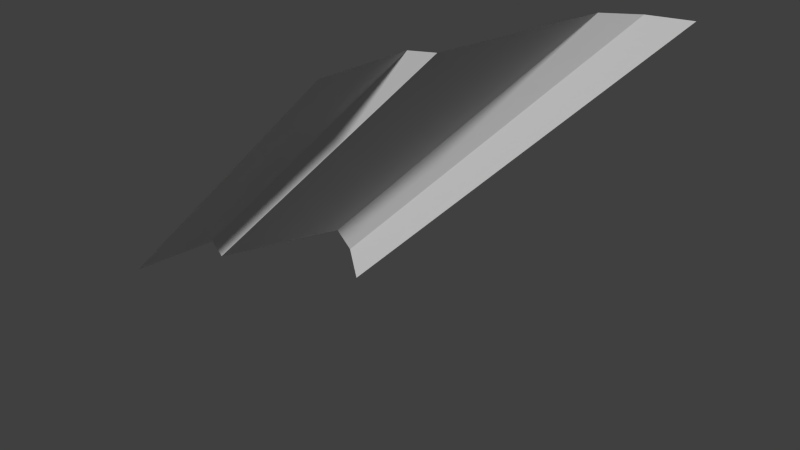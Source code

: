 # Source: A15_DiagonalMain.blend  (saved by Blender 2.76.0; exported with 4.5.12 LTS)
import bpy
from mathutils import Matrix  # noqa: F401  (used for matrix-valued properties, if any)

bpy.ops.wm.read_factory_settings(use_empty=True)
scene = bpy.context.scene
scene.name = 'Scene'

# ---- collections
col_collection_1 = bpy.data.collections.new('Collection 1'); scene.collection.children.link(col_collection_1)

# ---- world
world_world = bpy.data.worlds.new('World'); scene.world = world_world
world_world.color = (0.05088, 0.05088, 0.05088)
world_world.use_sun_shadow = False
world_world.sun_shadow_jitter_overblur = 0.0
world_world.cycles.sampling_method = 'MANUAL'
world_world.cycles.sample_map_resolution = 256

# ---- meshes
me_plane_198 = bpy.data.meshes.new('Plane.198')
me_plane_198.from_pydata([(-1.875, 2.7, -0.9537), (-1.712, 2.9, -1.116), (-1.5, 3.0, -1.328), (-2.0, 2.7, -1.079), (-2.0, 2.9, -1.404), (-2.0, 3.0, -1.828), (-2.0, 1.585, -0.8284), (0.9537, 2.7, 1.875), (-1.875, 2.7, -0.9537), (1.116, 2.9, 1.712), (-1.712, 2.9, -1.116), (1.328, 3.0, 1.5), (-1.5, 3.0, -1.328), (0.4142, -2.764e-07, 2.0), (0.8284, 1.585, 2.0), (0.4849, 0.9, 2.0), (0.6971, 1.0, 2.0), (-2.0, 0.9, -0.4849), (-2.0, 1.585, -0.8284), (-2.0, -7.271e-07, -0.4142), (-2.0, 1.0, -0.6971), (0.9537, 2.7, 1.875), (1.116, 2.9, 1.712), (1.328, 3.0, 1.5), (0.8284, 1.585, 2.0), (1.828, 3.0, 2.0), (1.079, 2.7, 2.0), (1.404, 2.9, 2.0)], [], [(4, 1, 2, 5), (3, 6, 0), (3, 0, 1, 4), (8, 7, 9, 10), (10, 9, 11, 12), (19, 13, 15, 17), (17, 15, 16, 20), (20, 16, 14, 7, 8, 18), (24, 26, 21), (21, 26, 27, 22), (22, 27, 25, 23)])
_uv = me_plane_198.uv_layers.new(name='UVMap')
_uv.uv.foreach_set('vector', [0.1018, 0.9667, 0.0, 0.9667, 0.0, 1.0, 0.1768, 1.0, 0.04428, 0.9, 0.0, 0.5283, 0.0, 0.9, 0.04428, 0.9, 0.0, 0.9, 0.0, 0.9667, 0.1018, 0.9667, 1.0, 0.9, 0.0, 0.9, 0.0, 0.9667, 1.0, 0.9667, 1.0, 0.9667, 0.0, 0.9667, 0.0, 1.0, 1.0, 1.0, 0.9268, 1.366e-08, 0.07322, 1.729e-07, 0.06072, 0.3, 0.9393, 0.3, 0.9393, 0.3, 0.06072, 0.3, 0.02322, 0.3333, 0.9768, 0.3333, 0.9768, 0.3333, 0.02322, 0.3333, 0.0, 0.5283, 0.0, 0.9, 1.0, 0.9, 1.0, 0.5283, 1.0, 0.5283, 0.9557, 0.9, 1.0, 0.9, 1.0, 0.9, 0.9557, 0.9, 0.8982, 0.9667, 1.0, 0.9667, 1.0, 0.9667, 0.8982, 0.9667, 0.8232, 1.0, 1.0, 1.0])
me_plane_198.use_remesh_preserve_volume = False
me_plane_198.use_remesh_preserve_attributes = False
me_plane_198.use_mirror_vertex_groups = False
me_plane_198.update()

# ---- objects
ob_plane_025 = bpy.data.objects.new('Plane.025', me_plane_198)

# ---- transforms, parenting, visibility, modifiers, constraints
ob_plane_025.location = (0.0, 0.0, 0.0)
ob_plane_025.lineart.crease_threshold = 0.0

# ---- collection membership
col_collection_1.objects.link(ob_plane_025)

# ---- scene / render settings (as saved in the file)
scene.frame_start = 1; scene.frame_end = 250; scene.frame_set(1)
scene.render.engine = 'BLENDER_EEVEE_NEXT'
scene.render.resolution_percentage = 50
scene.render.dither_intensity = 0.0
scene.cycles.use_denoising = False
scene.cycles.samples = 10
scene.cycles.sampling_pattern = 'TABULATED_SOBOL'
scene.cycles.light_sampling_threshold = 0.0
scene.cycles.use_adaptive_sampling = False
scene.cycles.use_light_tree = False
scene.cycles.blur_glossy = 0.0
scene.cycles.pixel_filter_type = 'GAUSSIAN'
scene.cycles.sample_clamp_indirect = 0.0
scene.view_settings.view_transform = 'Standard'
bpy.context.view_layer.update()

# ---- added for rendering (the .blend has no active camera and no usable light): camera, sun
cam_auto = bpy.data.cameras.new('AutoCamera')
cam_auto.lens = 50.0
cam_auto.sensor_width = 36.0
cam_auto.clip_end = 1000.0
ob_auto_camera = bpy.data.objects.new('AutoCamera', cam_auto)
scene.collection.objects.link(ob_auto_camera)
ob_auto_camera.location = (5.64118, -5.37236, 4.66736)
ob_auto_camera.rotation_euler = (1.09748, -7.21219e-08, 0.694738)
scene.camera = ob_auto_camera
light_auto_sun = bpy.data.lights.new('AutoSun', 'SUN')
light_auto_sun.energy = 3.0
light_auto_sun.angle = 0.0523599
ob_auto_sun = bpy.data.objects.new('AutoSun', light_auto_sun)
scene.collection.objects.link(ob_auto_sun)
ob_auto_sun.rotation_euler = (0.872665, 0.174533, 0.523599)
bpy.context.view_layer.update()
